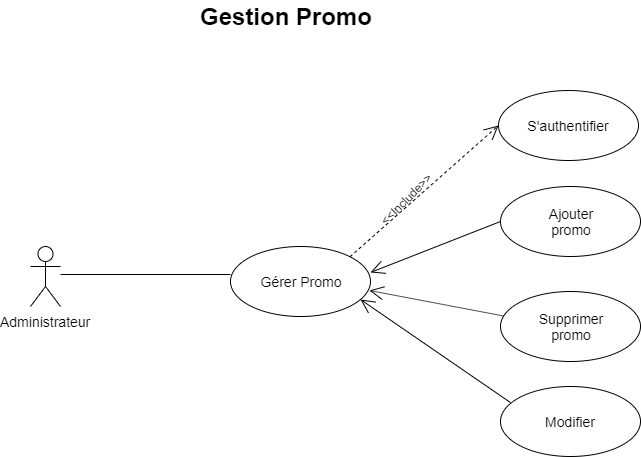

The diagram above was exported from draw.io. Its source (the exported page's mxGraphModel, read from the mxfile embedded in the PNG):
<mxGraphModel dx="854" dy="1588" grid="1" gridSize="10" guides="1" tooltips="1" connect="1" arrows="1" fold="1" page="1" pageScale="1" pageWidth="827" pageHeight="1169" math="0" shadow="0">
  <root>
    <mxCell id="0" />
    <mxCell id="1" parent="0" />
    <mxCell id="-ah9grx38zspFsOGmk4p-1" value="&lt;font style=&quot;font-size: 14px&quot;&gt;Gérer Promo&lt;/font&gt;" style="ellipse;whiteSpace=wrap;html=1;" parent="1" vertex="1">
      <mxGeometry x="350" y="-744" width="140" height="70" as="geometry" />
    </mxCell>
    <mxCell id="-ah9grx38zspFsOGmk4p-2" value="&lt;span style=&quot;font-size: 14px&quot;&gt;S'authentifier&lt;/span&gt;" style="ellipse;whiteSpace=wrap;html=1;" parent="1" vertex="1">
      <mxGeometry x="618" y="-900" width="140" height="70" as="geometry" />
    </mxCell>
    <mxCell id="-ah9grx38zspFsOGmk4p-3" value="&lt;span style=&quot;font-size: 14px&quot;&gt;Ajouter&lt;br&gt;promo&lt;br&gt;&lt;/span&gt;" style="ellipse;whiteSpace=wrap;html=1;" parent="1" vertex="1">
      <mxGeometry x="620" y="-804" width="140" height="70" as="geometry" />
    </mxCell>
    <mxCell id="-ah9grx38zspFsOGmk4p-4" value="&lt;span style=&quot;font-size: 14px&quot;&gt;Supprimer&lt;br&gt;promo&lt;br&gt;&lt;/span&gt;" style="ellipse;whiteSpace=wrap;html=1;" parent="1" vertex="1">
      <mxGeometry x="620" y="-699" width="140" height="70" as="geometry" />
    </mxCell>
    <mxCell id="-ah9grx38zspFsOGmk4p-7" value="&lt;span style=&quot;font-size: 14px&quot;&gt;Modifier&lt;/span&gt;" style="ellipse;whiteSpace=wrap;html=1;" parent="1" vertex="1">
      <mxGeometry x="620" y="-604" width="140" height="70" as="geometry" />
    </mxCell>
    <mxCell id="-ah9grx38zspFsOGmk4p-8" value="" style="endArrow=open;endFill=1;endSize=12;html=1;dashed=1;entryX=0;entryY=0.5;entryDx=0;entryDy=0;exitX=1;exitY=0;exitDx=0;exitDy=0;" parent="1" source="-ah9grx38zspFsOGmk4p-1" target="-ah9grx38zspFsOGmk4p-2" edge="1">
      <mxGeometry width="160" relative="1" as="geometry">
        <mxPoint x="480" y="-724" as="sourcePoint" />
        <mxPoint x="540" y="-654" as="targetPoint" />
      </mxGeometry>
    </mxCell>
    <mxCell id="-ah9grx38zspFsOGmk4p-9" value="" style="endArrow=open;endFill=1;endSize=12;html=1;entryX=1;entryY=0.371;entryDx=0;entryDy=0;exitX=0;exitY=0.5;exitDx=0;exitDy=0;entryPerimeter=0;" parent="1" source="-ah9grx38zspFsOGmk4p-3" target="-ah9grx38zspFsOGmk4p-1" edge="1">
      <mxGeometry width="160" relative="1" as="geometry">
        <mxPoint x="350" y="-514" as="sourcePoint" />
        <mxPoint x="510" y="-514" as="targetPoint" />
      </mxGeometry>
    </mxCell>
    <mxCell id="-ah9grx38zspFsOGmk4p-10" value="" style="endArrow=open;endFill=1;endSize=12;html=1;" parent="1" edge="1">
      <mxGeometry width="160" relative="1" as="geometry">
        <mxPoint x="623.5651493588136" y="-674.4326216218254" as="sourcePoint" />
        <mxPoint x="489" y="-700" as="targetPoint" />
      </mxGeometry>
    </mxCell>
    <mxCell id="-ah9grx38zspFsOGmk4p-11" value="" style="endArrow=open;endFill=1;endSize=12;html=1;exitX=0.071;exitY=0.229;exitDx=0;exitDy=0;exitPerimeter=0;" parent="1" source="-ah9grx38zspFsOGmk4p-7" edge="1">
      <mxGeometry width="160" relative="1" as="geometry">
        <mxPoint x="640" y="-749" as="sourcePoint" />
        <mxPoint x="480" y="-691" as="targetPoint" />
      </mxGeometry>
    </mxCell>
    <mxCell id="-ah9grx38zspFsOGmk4p-12" value="&lt;font style=&quot;font-size: 14px&quot;&gt;Administrateur&lt;/font&gt;" style="shape=umlActor;verticalLabelPosition=bottom;labelBackgroundColor=#ffffff;verticalAlign=top;html=1;" parent="1" vertex="1">
      <mxGeometry x="150" y="-744" width="30" height="60" as="geometry" />
    </mxCell>
    <mxCell id="-ah9grx38zspFsOGmk4p-20" value="" style="endArrow=none;html=1;entryX=0;entryY=0.4;entryDx=0;entryDy=0;entryPerimeter=0;" parent="1" target="-ah9grx38zspFsOGmk4p-1" edge="1">
      <mxGeometry width="50" height="50" relative="1" as="geometry">
        <mxPoint x="180" y="-716" as="sourcePoint" />
        <mxPoint x="170" y="-510" as="targetPoint" />
      </mxGeometry>
    </mxCell>
    <mxCell id="-ah9grx38zspFsOGmk4p-21" value="&amp;lt;&amp;lt;Include&amp;gt;&amp;gt;" style="text;html=1;resizable=0;points=[];autosize=1;align=left;verticalAlign=top;spacingTop=-4;rotation=-45;" parent="1" vertex="1">
      <mxGeometry x="490" y="-804" width="80" height="20" as="geometry" />
    </mxCell>
    <mxCell id="-ah9grx38zspFsOGmk4p-23" value="&lt;b&gt;&lt;font style=&quot;font-size: 24px&quot;&gt;Gestion Promo&lt;/font&gt;&lt;/b&gt;" style="text;html=1;resizable=0;points=[];autosize=1;align=left;verticalAlign=top;spacingTop=-4;" parent="1" vertex="1">
      <mxGeometry x="318" y="-990" width="190" height="20" as="geometry" />
    </mxCell>
  </root>
</mxGraphModel>